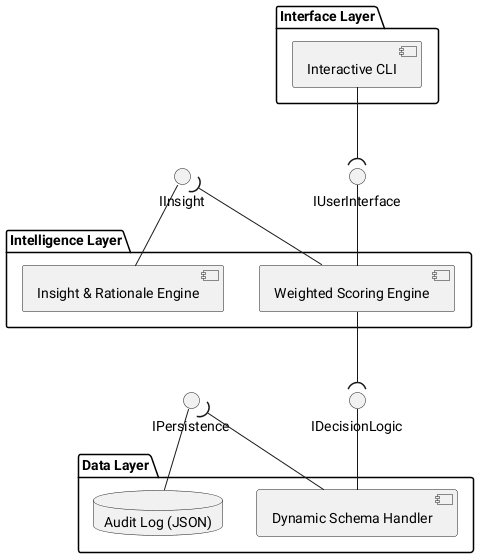

The diagram above was rendered by PlantUML. Its source (embedded in the PNG):
@startuml
skinparam monochrome true
skinparam shadowing false

package "Interface Layer" {
  [Interactive CLI] as CLI
}

package "Intelligence Layer" {
  [Weighted Scoring Engine] as WSE
  [Insight & Rationale Engine] as IRE
}

package "Data Layer" {
  database "Audit Log (JSON)" as JSON
  [Dynamic Schema Handler] as SCHEMA
}

() "IUserInterface" as I_UI
() "IDecisionLogic" as I_DL
() "IInsight" as I_INS
() "IPersistence" as I_PER

CLI --( I_UI
I_UI -- WSE

WSE --( I_INS
I_INS -- IRE

WSE --( I_DL
I_DL -- SCHEMA

SCHEMA --( I_PER
I_PER -- JSON

@enduml